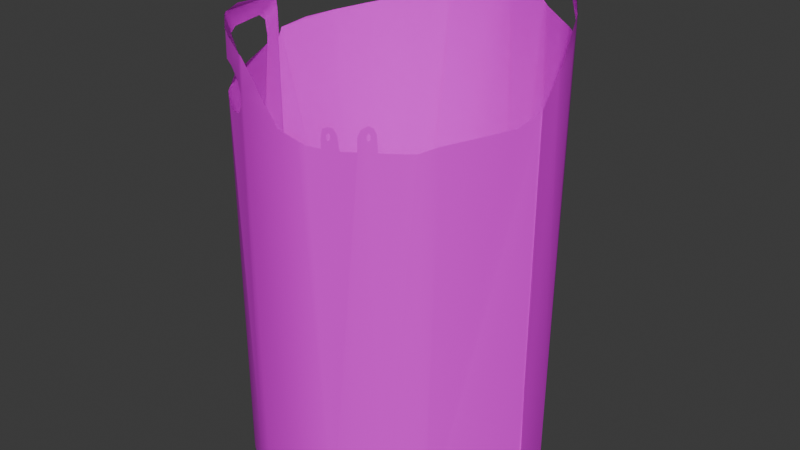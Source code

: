 # Source: bin.blend  (saved by Blender 5.2.44; exported with 4.5.12 LTS)
import bpy
from mathutils import Matrix  # noqa: F401  (used for matrix-valued properties, if any)

bpy.ops.wm.read_factory_settings(use_empty=True)
scene = bpy.context.scene
scene.name = 'Scene'

# ---- collections
col_collection = bpy.data.collections.new('Collection'); scene.collection.children.link(col_collection)

# ---- images (referenced by path relative to the original .blend; pixels are not part of the script)
import os
ASSET_DIR = os.environ.get("B2B_ASSET_DIR", "")  # directory of the original .blend (textures are referenced by path, not embedded)
HERE = os.path.dirname(os.path.abspath(__file__))  # packed textures are extracted next to this script under _unpacked/

def load_image(name, relpath, width, height, colorspace="sRGB"):
    """Load a texture the original file referenced (path relative to the .blend, or extracted next to this script)."""
    p = next((c for c in (os.path.join(HERE, relpath), os.path.join(ASSET_DIR, relpath)) if relpath and os.path.exists(c)), "")
    if p:
        img = bpy.data.images.load(p, check_existing=True)
        img.name = name
    else:  # same state as the original file: an image datablock whose file is absent (Cycles renders it pink)
        img = bpy.data.images.new(name, width, height)
        img.source = "FILE"
        img.filepath = "//" + (relpath or name)
    img.colorspace_settings.name = colorspace
    return img
img_new_project_png = load_image('New Project.png', 'New Project.png', 1024, 1024, 'sRGB')
img_img_0099_png = load_image('IMG_0099.png', 'IMG_0099.png', 1024, 1024, 'sRGB')

# ---- materials (node trees are filled in below, after node groups)
mat_material_002 = bpy.data.materials.new('Material.002')
mat_material_001 = bpy.data.materials.new('Material.001')

# ---- material node trees
mat_material_002.use_nodes = True; mat_material_002.node_tree.nodes.clear()
_N = mat_material_002.node_tree.nodes; _L = mat_material_002.node_tree.links
n0 = _N.new('ShaderNodeBsdfPrincipled'); n0.name = 'Principled BSDF'; n0.location = (-200, 100)
n0.inputs[10].default_value = 0.005
n1 = _N.new('ShaderNodeOutputMaterial'); n1.name = 'Material Output'; n1.location = (200, 100)
n2 = _N.new('ShaderNodeTexImage'); n2.name = 'Image Texture'; n2.location = (-490, 60)
n2.image = img_new_project_png
_L.new(n0.outputs[0], n1.inputs[0])
_L.new(n2.outputs[0], n0.inputs[0])
n1.is_active_output = True
mat_material_001.use_nodes = True; mat_material_001.node_tree.nodes.clear()
_N = mat_material_001.node_tree.nodes; _L = mat_material_001.node_tree.links
n0 = _N.new('ShaderNodeBsdfPrincipled'); n0.name = 'Principled BSDF'; n0.location = (-200, 100)
n0.inputs[10].default_value = 0.005
n1 = _N.new('ShaderNodeOutputMaterial'); n1.name = 'Material Output'; n1.location = (200, 100)
n2 = _N.new('ShaderNodeTexImage'); n2.name = 'Image Texture'; n2.location = (-490, 60)
n2.image = img_img_0099_png
_L.new(n0.outputs[0], n1.inputs[0])
_L.new(n2.outputs[0], n0.inputs[0])
n1.is_active_output = True

# ---- world
world_world = bpy.data.worlds.new('World'); scene.world = world_world
world_world.use_nodes = True; world_world.node_tree.nodes.clear()
_N = world_world.node_tree.nodes; _L = world_world.node_tree.links
n0 = _N.new('ShaderNodeOutputWorld'); n0.name = 'World Output'; n0.location = (200, 100)
n1 = _N.new('ShaderNodeBackground'); n1.name = 'Background'; n1.location = (-200, 100)
n1.inputs[0].default_value = (0.05088, 0.05088, 0.05088, 1.0)
_L.new(n1.outputs[0], n0.inputs[0])
n0.is_active_output = True
world_world.color = (0.05088, 0.05088, 0.05088)
world_world.sun_shadow_jitter_overblur = 0.0

# ---- meshes
me_plane_002 = bpy.data.meshes.new('Plane.002')
me_plane_002.from_pydata([(-0.9865, -0.0655, 0.9505), (-0.9511, -0.1654, 0.9571), (-0.903, -0.2352, 0.9523), (-0.8381, -0.2933, 0.9445), (-0.3007, -0.00785, 0.03536), (-0.2986, -0.01147, 0.2013), (-0.2983, -0.00929, 0.5042), (-0.2984, -0.01014, 0.8863), (-0.3067, -0.0795, 0.8697), (-0.3996, -0.2501, 0.8515), (-0.4223, -0.2687, 0.8514), (-0.4542, -0.2944, 0.8532), (-0.4558, -0.2953, 0.8885), (-0.4605, -0.2978, 0.8992), (-0.4692, -0.3024, 0.9032), (-0.4815, -0.309, 0.8947), (-0.4873, -0.312, 0.8796), (-0.4875, -0.3122, 0.8514), (-0.5165, -0.3267, 0.8492), (-0.5203, -0.3278, 0.8787), (-0.5275, -0.33, 0.8921), (-0.5386, -0.3334, 0.893), (-0.5486, -0.3364, 0.888), (-0.5522, -0.3375, 0.8689), (-0.5527, -0.3377, 0.8488), (-0.5829, -0.3457, 0.8501), (-0.6451, -0.3518, 0.8666), (-0.6814, -0.3483, 0.905), (-0.7085, -0.3456, 0.9416), (-0.7533, -0.3329, 0.9769), (-0.8389, -0.2927, 1.004), (-0.9039, -0.2341, 1.007), (-0.9608, -0.1473, 1.0), (-0.992, -0.009212, 0.9827), (-0.9924, -0.005076, 0.9532), (-0.9925, -0.004543, 0.9312), (-0.9925, -0.004543, 0.9076), (-0.9925, -0.004543, 0.8186), (-0.9922, -0.006727, 0.4958), (-0.9924, -0.001976, 0.06043), (-0.9909, -0.02063, 0.03687), (-0.9619, -0.1451, 0.02152), (-0.8934, -0.2469, 0.001744), (-0.7803, -0.3242, -0.0136), (-0.6468, -0.3517, -0.01838), (-0.5538, -0.338, -0.01498), (-0.4522, -0.2933, -0.003719), (-0.3915, -0.2403, 0.01197), (-0.3027, -0.05362, 0.02278), (-0.9883, -0.04658, 0.9356), (-0.9885, -0.04491, 0.9162), (-0.9887, -0.04248, 0.9009), (-0.9885, -0.04433, 0.8825), (-0.9404, -0.1854, 0.8623), (-0.9088, -0.2281, 0.8543), (-0.8561, -0.2785, 0.8476), (-0.8178, -0.3042, 0.8456), (-0.78, -0.3244, 0.856), (-0.7682, -0.3284, 0.8738), (-0.7652, -0.3293, 0.9037), (-0.7781, -0.3254, 0.9279), (-0.8078, -0.3095, 0.9405), (-0.4681, -0.3018, 0.8889), (-0.4658, -0.3006, 0.8832), (-0.4665, -0.301, 0.8764), (-0.4692, -0.3024, 0.874), (-0.4723, -0.304, 0.8772), (-0.4716, -0.3037, 0.8862), (-0.5378, -0.3331, 0.8815), (-0.5411, -0.3342, 0.8767), (-0.5406, -0.334, 0.8688), (-0.5381, -0.3332, 0.8658), (-0.5346, -0.3322, 0.8692), (-0.5341, -0.332, 0.8762), (-0.5353, -0.3324, 0.8797), (-0.9886, -0.04392, 0.8866), (-0.9872, -0.05837, 0.9453), (-0.4832, -0.3099, 0.8904), (-0.9462, -0.1745, 0.01753), (-0.8907, -0.2501, 0.8521), (-0.7629, -0.33, 0.9796), (-0.853, -0.2811, -0.003895), (-0.7449, -0.3355, -0.015), (-0.9168, -0.2184, 1.006), (-0.5983, -0.3472, -0.01667), (-0.4839, -0.3103, 0.879), (-0.5123, -0.3254, -0.01044), (-0.9921, -0.007691, 0.9718), (-0.4492, -0.2908, 0.000787), (-0.3746, -0.2197, 0.8622), (-0.3845, -0.2317, 0.01307), (-0.4012, -0.2515, 0.8515), (-0.7578, -0.3315, 0.9038), (-0.6028, -0.3477, 0.8554), (-0.2985, -0.01135, 0.03583), (-0.2988, -0.01418, 0.2665), (-0.298, -0.01172, 0.8464), (-0.2981, -0.01086, 0.887), (-0.3029, 0.0463, 0.9475), (-0.3793, 0.2163, 1.047), (-0.4312, 0.2669, 1.086), (-0.4881, 0.3034, 1.091), (-0.5425, 0.3255, 1.071), (-0.5826, 0.3366, 1.036), (-0.6144, 0.3397, 1.01), (-0.6709, 0.3402, 0.9843), (-0.7704, 0.3186, 0.9629), (-0.9175, 0.2084, 0.9312), (-0.9831, 0.07215, 0.9165), (-0.9919, 0.001465, 0.9006), (-0.9916, -0.007793, 0.8857), (-0.9914, -0.006974, 0.6918), (-0.9925, -0.004543, 0.053), (-0.9822, 0.075, 0.03165), (-0.9467, 0.1644, 0.01526), (-0.886, 0.2449, -0.006171), (-0.7306, 0.3307, -0.02187), (-0.5821, 0.3365, -0.02175), (-0.4699, 0.2937, -0.01211), (-0.3996, 0.241, 0.002512), (-0.3023, 0.04042, 0.01853), (-0.3914, 0.231, 1.009), (-0.408, 0.248, 1.026), (-0.4525, 0.2843, 1.041), (-0.5123, 0.3163, 1.042), (-0.529, 0.3214, 1.035), (-0.5407, 0.3249, 1.025), (-0.5445, 0.3261, 1.015), (-0.5404, 0.3249, 1.003), (-0.5229, 0.3196, 0.9884), (-0.5012, 0.3104, 0.9759), (-0.4522, 0.2842, 0.9642), (-0.4078, 0.2478, 0.9634), (-0.3778, 0.2145, 0.9665), (-0.3518, 0.1798, 0.9714), (-0.3709, 0.2061, 0.9963), (-0.9606, 0.1385, 0.9218), (-0.9917, 0.003445, 0.907), (-0.4097, 0.2494, 1.027), (-0.5116, 0.316, 1.042), (-0.3037, 0.05419, 0.9518), (-0.3508, 0.178, 1.017), (-0.3236, 0.1262, 0.9601), (-0.3034, 0.05187, 0.9481), (-0.4056, 0.246, 1.071), (-0.5084, 0.3143, 1.085), (-0.942, 0.1733, 0.01388), (-0.9023, 0.2269, 0.0008086), (-0.8381, 0.2842, -0.01092), (-0.7604, 0.3217, -0.01929), (-0.638, 0.342, -0.02178), (-0.5123, 0.3163, 0.9808), (-0.6223, 0.3405, 1.007), (-0.5316, 0.3222, -0.01745), (-0.7638, 0.3207, 0.9642), (-0.4522, 0.2842, -0.007339), (-0.4119, 0.2511, 0.9635), (-0.8766, 0.2527, 0.9406), (-0.3996, 0.241, 0.005026), (-0.3148, 0.09694, 0.003766)], [], [(16, 85, 77), (35, 50, 49, 76, 87, 34), (8, 89, 90, 48, 4, 5, 6, 7), (22, 69, 68, 74, 73, 19, 20, 21), (90, 89, 9, 91, 88, 47), (88, 91, 10, 11, 12, 63, 64, 65, 66, 85, 86, 46), (86, 85, 16, 17, 18, 19, 73, 72, 71, 70, 69, 22, 23, 24, 25, 93, 84, 45), (84, 93, 26, 27, 92, 82, 44), (82, 92, 59, 58, 57, 56, 55, 79, 81, 43), (81, 79, 54, 53, 52, 75, 78, 42), (78, 75, 51, 50, 35, 36, 37, 38, 39, 40, 41), (77, 85, 66, 67, 62, 63, 12, 13, 14, 15), (87, 76, 0, 1, 2, 83, 32, 33), (83, 2, 3, 61, 60, 59, 92, 80, 30, 31), (80, 92, 27, 28, 29), (98, 140, 143), (133, 132, 156, 155, 119, 158, 142, 134), (143, 140, 141, 142), (142, 141, 99, 144, 138, 122, 121, 135, 134), (138, 144, 100, 101, 145, 139, 123), (139, 145, 102, 103, 127, 126, 125, 124), (142, 158, 159, 143), (143, 159, 120, 94, 95, 96, 97, 98), (155, 156, 131, 130, 151, 153, 118), (153, 151, 129, 128, 127, 103, 104, 152, 150, 117), (150, 152, 105, 154, 149, 116), (149, 154, 106, 157, 148), (148, 157, 107, 136, 147, 115), (147, 136, 108, 137, 146), (146, 137, 109, 110, 111, 112, 113, 114)])
me_plane_002.polygons.foreach_set('use_smooth', [True] * 30)
me_plane_002.polygons.foreach_set('material_index', [0, 0, 0, 0, 0, 0, 0, 0, 0, 0, 0, 0, 0, 0, 0, 1, 1, 1, 1, 1, 1, 1, 1, 1, 1, 1, 1, 1, 1, 1])
_uv = me_plane_002.uv_layers.new(name='UVMap')
_uv.uv.foreach_set('vector', [0.3761, 0.5782, 0.3771, 0.5779, 0.3773, 0.5836, 0.1931, 0.604, 0.2012, 0.597, 0.203, 0.6043, 0.2056, 0.6067, 0.2049, 0.6243, 0.1975, 0.615, 0.4292, 0.5733, 0.4224, 0.5695, 0.4092, 0.1449, 0.4201, 0.1531, 0.4216, 0.1629, 0.4247, 0.2376, 0.4299, 0.3905, 0.4353, 0.5815, 0.3532, 0.5824, 0.3554, 0.5768, 0.3563, 0.5791, 0.357, 0.5782, 0.3574, 0.5765, 0.3613, 0.5777, 0.3592, 0.5844, 0.356, 0.5849, 0.4092, 0.1449, 0.4224, 0.5695, 0.4128, 0.5641, 0.408, 0.5641, 0.3932, 0.1388, 0.4085, 0.1444, 0.3932, 0.1388, 0.408, 0.5641, 0.4015, 0.5641, 0.386, 0.565, 0.3854, 0.5826, 0.3825, 0.58, 0.3823, 0.5766, 0.3816, 0.5754, 0.3806, 0.577, 0.3771, 0.5779, 0.366, 0.1332, 0.387, 0.1365, 0.366, 0.1332, 0.3771, 0.5779, 0.3761, 0.5782, 0.3761, 0.5641, 0.3624, 0.563, 0.3613, 0.5777, 0.3574, 0.5765, 0.3573, 0.573, 0.3563, 0.5713, 0.3555, 0.5728, 0.3554, 0.5768, 0.3532, 0.5824, 0.3522, 0.5728, 0.3521, 0.5628, 0.339, 0.5634, 0.3334, 0.5661, 0.3347, 0.1301, 0.3518, 0.1309, 0.3347, 0.1301, 0.3334, 0.5661, 0.3216, 0.5717, 0.3079, 0.5909, 0.2838, 0.5903, 0.2872, 0.1309, 0.3174, 0.1292, 0.2872, 0.1309, 0.2838, 0.5903, 0.2818, 0.5902, 0.2809, 0.5753, 0.2747, 0.5664, 0.2643, 0.5612, 0.2512, 0.5622, 0.2397, 0.5645, 0.2526, 0.1364, 0.2749, 0.1316, 0.2526, 0.1364, 0.2397, 0.5645, 0.2344, 0.5655, 0.2239, 0.5695, 0.2077, 0.5808, 0.2065, 0.5828, 0.2234, 0.1472, 0.2397, 0.1393, 0.2234, 0.1472, 0.2065, 0.5828, 0.2024, 0.59, 0.2012, 0.597, 0.1931, 0.604, 0.1911, 0.5922, 0.1939, 0.5477, 0.2021, 0.3863, 0.2128, 0.1648, 0.2133, 0.1568, 0.2193, 0.1492, 0.3773, 0.5836, 0.3771, 0.5779, 0.3806, 0.577, 0.3808, 0.5815, 0.3818, 0.5829, 0.3825, 0.58, 0.3854, 0.5826, 0.3839, 0.588, 0.3813, 0.59, 0.3777, 0.5858, 0.2049, 0.6243, 0.2056, 0.6067, 0.2092, 0.6099, 0.2209, 0.6141, 0.2382, 0.6145, 0.2374, 0.6412, 0.2239, 0.6384, 0.2092, 0.6297, 0.2374, 0.6412, 0.2382, 0.6145, 0.2593, 0.6107, 0.268, 0.6086, 0.2778, 0.6023, 0.2818, 0.5902, 0.2838, 0.5903, 0.2835, 0.6282, 0.2603, 0.6404, 0.2411, 0.642, 0.2835, 0.6282, 0.2838, 0.5903, 0.3079, 0.5909, 0.3006, 0.6092, 0.2861, 0.6268, 0.4119, 0.6305, 0.4108, 0.6323, 0.4108, 0.6306, 0.3852, 0.6269, 0.3736, 0.6224, 0.3719, 0.6224, 0.3527, 0.137, 0.376, 0.1419, 0.3797, 0.1432, 0.3974, 0.6326, 0.3904, 0.6336, 0.4108, 0.6306, 0.4108, 0.6323, 0.3982, 0.6543, 0.3974, 0.6326, 0.3974, 0.6326, 0.3982, 0.6543, 0.3926, 0.664, 0.3741, 0.6761, 0.3732, 0.6541, 0.3739, 0.6539, 0.3874, 0.6451, 0.3899, 0.6415, 0.3904, 0.6336, 0.3732, 0.6541, 0.3741, 0.6761, 0.3627, 0.6835, 0.3339, 0.6862, 0.3256, 0.683, 0.3251, 0.6615, 0.3491, 0.6609, 0.3251, 0.6615, 0.3256, 0.683, 0.3085, 0.6764, 0.2895, 0.6584, 0.3081, 0.6482, 0.3096, 0.6533, 0.314, 0.6581, 0.3241, 0.6615, 0.3974, 0.6326, 0.3797, 0.1432, 0.3913, 0.1472, 0.4108, 0.6306, 0.4108, 0.6306, 0.3913, 0.1472, 0.393, 0.1478, 0.3982, 0.1539, 0.4032, 0.273, 0.4159, 0.5801, 0.4164, 0.6048, 0.4119, 0.6305, 0.3527, 0.137, 0.3719, 0.6224, 0.3519, 0.6228, 0.3295, 0.6286, 0.3244, 0.631, 0.3127, 0.1319, 0.3414, 0.1346, 0.3127, 0.1319, 0.3244, 0.631, 0.3164, 0.6349, 0.3097, 0.6421, 0.3081, 0.6482, 0.2895, 0.6584, 0.2776, 0.6458, 0.2746, 0.6443, 0.2687, 0.1298, 0.2896, 0.1298, 0.2687, 0.1298, 0.2746, 0.6443, 0.253, 0.6328, 0.2152, 0.6228, 0.2158, 0.131, 0.2271, 0.1297, 0.2158, 0.131, 0.2152, 0.6228, 0.2128, 0.6221, 0.1652, 0.611, 0.1791, 0.1352, 0.1791, 0.1352, 0.1652, 0.611, 0.1452, 0.6063, 0.1244, 0.6015, 0.1471, 0.1411, 0.1584, 0.1376, 0.1471, 0.1411, 0.1244, 0.6015, 0.1128, 0.5989, 0.1015, 0.5941, 0.126, 0.1476, 0.126, 0.1476, 0.1015, 0.5941, 0.09398, 0.5909, 0.08711, 0.5835, 0.09361, 0.4866, 0.1157, 0.1712, 0.1167, 0.1565, 0.1238, 0.1483])
me_plane_002.materials.append(mat_material_002)
me_plane_002.materials.append(mat_material_001)
me_plane_002.update()

# ---- objects
ob_plane_001 = bpy.data.objects.new('Plane.001', me_plane_002)

# ---- transforms, parenting, visibility, modifiers, constraints
ob_plane_001.location = (0.6452, 0.004543, 0.009269)

# ---- collection membership
col_collection.objects.link(ob_plane_001)

# ---- scene / render settings (as saved in the file)
scene.frame_start = 1; scene.frame_end = 250; scene.frame_set(1)
scene.render.engine = 'BLENDER_EEVEE_NEXT'
scene.render.bake_bias = 0.0
scene.render.bake_samples = 0
scene.render.compositor_device = 'GPU'
scene.eevee.use_volume_custom_range = False
scene.eevee.fast_gi_thickness_near = 0.1
scene.eevee.fast_gi_thickness_far = 0.0
scene.eevee.ray_tracing_options.screen_trace_thickness = 0.1
bpy.context.view_layer.update()

# ---- added for rendering (the .blend has no active camera and no usable light): camera, sun
cam_auto = bpy.data.cameras.new('AutoCamera')
cam_auto.lens = 50.0
cam_auto.sensor_width = 36.0
cam_auto.clip_end = 1000.0
ob_auto_camera = bpy.data.objects.new('AutoCamera', cam_auto)
scene.collection.objects.link(ob_auto_camera)
ob_auto_camera.location = (1.37297, -1.648, 1.64229)
ob_auto_camera.rotation_euler = (1.09748, -7.21219e-08, 0.694738)
scene.camera = ob_auto_camera
light_auto_sun = bpy.data.lights.new('AutoSun', 'SUN')
light_auto_sun.energy = 3.0
light_auto_sun.angle = 0.0523599
ob_auto_sun = bpy.data.objects.new('AutoSun', light_auto_sun)
scene.collection.objects.link(ob_auto_sun)
ob_auto_sun.rotation_euler = (0.872665, 0.174533, 0.523599)
bpy.context.view_layer.update()
